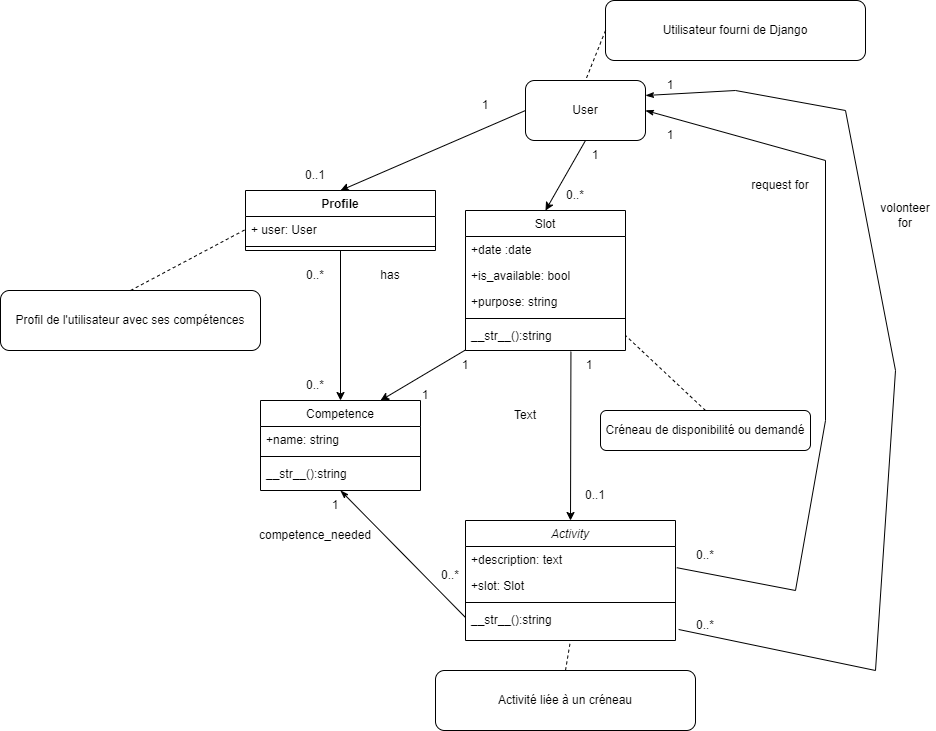

The diagram above was exported from draw.io. Its source (the exported page's mxGraphModel, read from the mxfile embedded in the PNG):
<mxGraphModel dx="1691" dy="1752" grid="1" gridSize="10" guides="1" tooltips="1" connect="1" arrows="1" fold="1" page="1" pageScale="1" pageWidth="827" pageHeight="1169" math="0" shadow="0">
  <root>
    <mxCell id="WIyWlLk6GJQsqaUBKTNV-0" />
    <mxCell id="WIyWlLk6GJQsqaUBKTNV-1" parent="WIyWlLk6GJQsqaUBKTNV-0" />
    <mxCell id="zkfFHV4jXpPFQw0GAbJ--0" value="Activity" style="swimlane;fontStyle=2;align=center;verticalAlign=top;childLayout=stackLayout;horizontal=1;startSize=26;horizontalStack=0;resizeParent=1;resizeLast=0;collapsible=1;marginBottom=0;rounded=0;shadow=0;strokeWidth=1;" parent="WIyWlLk6GJQsqaUBKTNV-1" vertex="1">
      <mxGeometry x="320" y="450" width="210" height="120" as="geometry">
        <mxRectangle x="230" y="140" width="160" height="26" as="alternateBounds" />
      </mxGeometry>
    </mxCell>
    <mxCell id="zkfFHV4jXpPFQw0GAbJ--1" value="+description: text" style="text;align=left;verticalAlign=top;spacingLeft=4;spacingRight=4;overflow=hidden;rotatable=0;points=[[0,0.5],[1,0.5]];portConstraint=eastwest;" parent="zkfFHV4jXpPFQw0GAbJ--0" vertex="1">
      <mxGeometry y="26" width="210" height="26" as="geometry" />
    </mxCell>
    <mxCell id="7UwG5cUXumAoM8FpV7qd-9" value="+slot: Slot" style="text;align=left;verticalAlign=top;spacingLeft=4;spacingRight=4;overflow=hidden;rotatable=0;points=[[0,0.5],[1,0.5]];portConstraint=eastwest;rounded=0;shadow=0;html=0;" parent="zkfFHV4jXpPFQw0GAbJ--0" vertex="1">
      <mxGeometry y="52" width="210" height="26" as="geometry" />
    </mxCell>
    <mxCell id="zkfFHV4jXpPFQw0GAbJ--4" value="" style="line;html=1;strokeWidth=1;align=left;verticalAlign=middle;spacingTop=-1;spacingLeft=3;spacingRight=3;rotatable=0;labelPosition=right;points=[];portConstraint=eastwest;" parent="zkfFHV4jXpPFQw0GAbJ--0" vertex="1">
      <mxGeometry y="78" width="210" height="8" as="geometry" />
    </mxCell>
    <mxCell id="zkfFHV4jXpPFQw0GAbJ--5" value="__str__():string" style="text;align=left;verticalAlign=top;spacingLeft=4;spacingRight=4;overflow=hidden;rotatable=0;points=[[0,0.5],[1,0.5]];portConstraint=eastwest;" parent="zkfFHV4jXpPFQw0GAbJ--0" vertex="1">
      <mxGeometry y="86" width="210" height="22" as="geometry" />
    </mxCell>
    <mxCell id="zkfFHV4jXpPFQw0GAbJ--17" value="Slot" style="swimlane;fontStyle=0;align=center;verticalAlign=top;childLayout=stackLayout;horizontal=1;startSize=26;horizontalStack=0;resizeParent=1;resizeLast=0;collapsible=1;marginBottom=0;rounded=0;shadow=0;strokeWidth=1;" parent="WIyWlLk6GJQsqaUBKTNV-1" vertex="1">
      <mxGeometry x="320" y="140" width="160" height="140" as="geometry">
        <mxRectangle x="550" y="140" width="160" height="26" as="alternateBounds" />
      </mxGeometry>
    </mxCell>
    <mxCell id="zkfFHV4jXpPFQw0GAbJ--20" value="+date :date" style="text;align=left;verticalAlign=top;spacingLeft=4;spacingRight=4;overflow=hidden;rotatable=0;points=[[0,0.5],[1,0.5]];portConstraint=eastwest;rounded=0;shadow=0;html=0;" parent="zkfFHV4jXpPFQw0GAbJ--17" vertex="1">
      <mxGeometry y="26" width="160" height="26" as="geometry" />
    </mxCell>
    <mxCell id="zkfFHV4jXpPFQw0GAbJ--21" value="+is_available: bool" style="text;align=left;verticalAlign=top;spacingLeft=4;spacingRight=4;overflow=hidden;rotatable=0;points=[[0,0.5],[1,0.5]];portConstraint=eastwest;rounded=0;shadow=0;html=0;" parent="zkfFHV4jXpPFQw0GAbJ--17" vertex="1">
      <mxGeometry y="52" width="160" height="26" as="geometry" />
    </mxCell>
    <mxCell id="zkfFHV4jXpPFQw0GAbJ--22" value="+purpose: string" style="text;align=left;verticalAlign=top;spacingLeft=4;spacingRight=4;overflow=hidden;rotatable=0;points=[[0,0.5],[1,0.5]];portConstraint=eastwest;rounded=0;shadow=0;html=0;" parent="zkfFHV4jXpPFQw0GAbJ--17" vertex="1">
      <mxGeometry y="78" width="160" height="26" as="geometry" />
    </mxCell>
    <mxCell id="zkfFHV4jXpPFQw0GAbJ--23" value="" style="line;html=1;strokeWidth=1;align=left;verticalAlign=middle;spacingTop=-1;spacingLeft=3;spacingRight=3;rotatable=0;labelPosition=right;points=[];portConstraint=eastwest;" parent="zkfFHV4jXpPFQw0GAbJ--17" vertex="1">
      <mxGeometry y="104" width="160" height="8" as="geometry" />
    </mxCell>
    <mxCell id="zkfFHV4jXpPFQw0GAbJ--24" value="__str__():string" style="text;align=left;verticalAlign=top;spacingLeft=4;spacingRight=4;overflow=hidden;rotatable=0;points=[[0,0.5],[1,0.5]];portConstraint=eastwest;" parent="zkfFHV4jXpPFQw0GAbJ--17" vertex="1">
      <mxGeometry y="112" width="160" height="26" as="geometry" />
    </mxCell>
    <mxCell id="t0aOtE2mSYOs3mHZkrBC-4" value="Profile" style="swimlane;fontStyle=1;align=center;verticalAlign=top;childLayout=stackLayout;horizontal=1;startSize=26;horizontalStack=0;resizeParent=1;resizeParentMax=0;resizeLast=0;collapsible=1;marginBottom=0;whiteSpace=wrap;html=1;" parent="WIyWlLk6GJQsqaUBKTNV-1" vertex="1">
      <mxGeometry x="100" y="120" width="190" height="60" as="geometry" />
    </mxCell>
    <mxCell id="t0aOtE2mSYOs3mHZkrBC-5" value="+ user: User" style="text;strokeColor=none;fillColor=none;align=left;verticalAlign=top;spacingLeft=4;spacingRight=4;overflow=hidden;rotatable=0;points=[[0,0.5],[1,0.5]];portConstraint=eastwest;whiteSpace=wrap;html=1;" parent="t0aOtE2mSYOs3mHZkrBC-4" vertex="1">
      <mxGeometry y="26" width="190" height="26" as="geometry" />
    </mxCell>
    <mxCell id="t0aOtE2mSYOs3mHZkrBC-6" value="" style="line;strokeWidth=1;fillColor=none;align=left;verticalAlign=middle;spacingTop=-1;spacingLeft=3;spacingRight=3;rotatable=0;labelPosition=right;points=[];portConstraint=eastwest;strokeColor=inherit;" parent="t0aOtE2mSYOs3mHZkrBC-4" vertex="1">
      <mxGeometry y="52" width="190" height="8" as="geometry" />
    </mxCell>
    <mxCell id="7UwG5cUXumAoM8FpV7qd-0" value="User" style="rounded=1;whiteSpace=wrap;html=1;" parent="WIyWlLk6GJQsqaUBKTNV-1" vertex="1">
      <mxGeometry x="380" y="10" width="120" height="60" as="geometry" />
    </mxCell>
    <mxCell id="7UwG5cUXumAoM8FpV7qd-3" value="Competence" style="swimlane;fontStyle=0;align=center;verticalAlign=top;childLayout=stackLayout;horizontal=1;startSize=26;horizontalStack=0;resizeParent=1;resizeLast=0;collapsible=1;marginBottom=0;rounded=0;shadow=0;strokeWidth=1;" parent="WIyWlLk6GJQsqaUBKTNV-1" vertex="1">
      <mxGeometry x="115" y="330" width="160" height="90" as="geometry">
        <mxRectangle x="550" y="140" width="160" height="26" as="alternateBounds" />
      </mxGeometry>
    </mxCell>
    <mxCell id="7UwG5cUXumAoM8FpV7qd-4" value="+name: string" style="text;align=left;verticalAlign=top;spacingLeft=4;spacingRight=4;overflow=hidden;rotatable=0;points=[[0,0.5],[1,0.5]];portConstraint=eastwest;rounded=0;shadow=0;html=0;" parent="7UwG5cUXumAoM8FpV7qd-3" vertex="1">
      <mxGeometry y="26" width="160" height="26" as="geometry" />
    </mxCell>
    <mxCell id="7UwG5cUXumAoM8FpV7qd-7" value="" style="line;html=1;strokeWidth=1;align=left;verticalAlign=middle;spacingTop=-1;spacingLeft=3;spacingRight=3;rotatable=0;labelPosition=right;points=[];portConstraint=eastwest;" parent="7UwG5cUXumAoM8FpV7qd-3" vertex="1">
      <mxGeometry y="52" width="160" height="8" as="geometry" />
    </mxCell>
    <mxCell id="7UwG5cUXumAoM8FpV7qd-8" value="__str__():string" style="text;align=left;verticalAlign=top;spacingLeft=4;spacingRight=4;overflow=hidden;rotatable=0;points=[[0,0.5],[1,0.5]];portConstraint=eastwest;" parent="7UwG5cUXumAoM8FpV7qd-3" vertex="1">
      <mxGeometry y="60" width="160" height="26" as="geometry" />
    </mxCell>
    <mxCell id="7UwG5cUXumAoM8FpV7qd-10" value="" style="endArrow=classic;html=1;rounded=0;exitX=0;exitY=0.5;exitDx=0;exitDy=0;entryX=0.5;entryY=0;entryDx=0;entryDy=0;" parent="WIyWlLk6GJQsqaUBKTNV-1" source="7UwG5cUXumAoM8FpV7qd-0" target="t0aOtE2mSYOs3mHZkrBC-4" edge="1">
      <mxGeometry width="50" height="50" relative="1" as="geometry">
        <mxPoint x="310" y="200" as="sourcePoint" />
        <mxPoint x="360" y="150" as="targetPoint" />
      </mxGeometry>
    </mxCell>
    <mxCell id="7UwG5cUXumAoM8FpV7qd-11" value="" style="endArrow=classic;html=1;rounded=0;exitX=0.5;exitY=1;exitDx=0;exitDy=0;entryX=0.5;entryY=0;entryDx=0;entryDy=0;" parent="WIyWlLk6GJQsqaUBKTNV-1" source="7UwG5cUXumAoM8FpV7qd-0" target="zkfFHV4jXpPFQw0GAbJ--17" edge="1">
      <mxGeometry width="50" height="50" relative="1" as="geometry">
        <mxPoint x="390" y="50" as="sourcePoint" />
        <mxPoint x="205" y="130" as="targetPoint" />
      </mxGeometry>
    </mxCell>
    <mxCell id="7UwG5cUXumAoM8FpV7qd-12" value="" style="endArrow=none;html=1;rounded=0;exitX=1;exitY=0.25;exitDx=0;exitDy=0;entryX=1.015;entryY=1.045;entryDx=0;entryDy=0;entryPerimeter=0;startArrow=classicThin;startFill=1;endFill=0;" parent="WIyWlLk6GJQsqaUBKTNV-1" source="7UwG5cUXumAoM8FpV7qd-0" target="zkfFHV4jXpPFQw0GAbJ--5" edge="1">
      <mxGeometry width="50" height="50" relative="1" as="geometry">
        <mxPoint x="260" y="320" as="sourcePoint" />
        <mxPoint x="310" y="270" as="targetPoint" />
        <Array as="points">
          <mxPoint x="590" y="20" />
          <mxPoint x="700" y="40" />
          <mxPoint x="750" y="300" />
          <mxPoint x="730" y="600" />
        </Array>
      </mxGeometry>
    </mxCell>
    <mxCell id="7UwG5cUXumAoM8FpV7qd-14" value="" style="endArrow=classic;html=1;rounded=0;exitX=0.5;exitY=1;exitDx=0;exitDy=0;entryX=0.5;entryY=0;entryDx=0;entryDy=0;" parent="WIyWlLk6GJQsqaUBKTNV-1" source="t0aOtE2mSYOs3mHZkrBC-4" target="7UwG5cUXumAoM8FpV7qd-3" edge="1">
      <mxGeometry width="50" height="50" relative="1" as="geometry">
        <mxPoint x="195.94999999999982" y="208.99" as="sourcePoint" />
        <mxPoint x="205" y="130" as="targetPoint" />
      </mxGeometry>
    </mxCell>
    <mxCell id="7UwG5cUXumAoM8FpV7qd-15" value="" style="endArrow=classic;html=1;rounded=0;exitX=0.002;exitY=1.049;exitDx=0;exitDy=0;entryX=0.75;entryY=0;entryDx=0;entryDy=0;exitPerimeter=0;" parent="WIyWlLk6GJQsqaUBKTNV-1" source="zkfFHV4jXpPFQw0GAbJ--24" target="7UwG5cUXumAoM8FpV7qd-3" edge="1">
      <mxGeometry width="50" height="50" relative="1" as="geometry">
        <mxPoint x="206" y="219" as="sourcePoint" />
        <mxPoint x="205" y="340" as="targetPoint" />
      </mxGeometry>
    </mxCell>
    <mxCell id="7UwG5cUXumAoM8FpV7qd-16" value="" style="endArrow=classic;html=1;rounded=0;exitX=0.659;exitY=1.12;exitDx=0;exitDy=0;entryX=0.5;entryY=0;entryDx=0;entryDy=0;exitPerimeter=0;" parent="WIyWlLk6GJQsqaUBKTNV-1" source="zkfFHV4jXpPFQw0GAbJ--24" target="zkfFHV4jXpPFQw0GAbJ--0" edge="1">
      <mxGeometry width="50" height="50" relative="1" as="geometry">
        <mxPoint x="330" y="269" as="sourcePoint" />
        <mxPoint x="245" y="340" as="targetPoint" />
      </mxGeometry>
    </mxCell>
    <mxCell id="7UwG5cUXumAoM8FpV7qd-17" value="" style="endArrow=none;html=1;rounded=0;exitX=0.5;exitY=1;exitDx=0;exitDy=0;entryX=0;entryY=0.5;entryDx=0;entryDy=0;startArrow=classicThin;startFill=1;endFill=0;" parent="WIyWlLk6GJQsqaUBKTNV-1" source="7UwG5cUXumAoM8FpV7qd-3" target="zkfFHV4jXpPFQw0GAbJ--5" edge="1">
      <mxGeometry width="50" height="50" relative="1" as="geometry">
        <mxPoint x="435" y="271" as="sourcePoint" />
        <mxPoint x="435" y="460" as="targetPoint" />
      </mxGeometry>
    </mxCell>
    <mxCell id="7UwG5cUXumAoM8FpV7qd-18" value="1&lt;span style=&quot;color: rgba(0, 0, 0, 0); font-family: monospace; font-size: 0px; text-align: start; text-wrap-mode: nowrap;&quot;&gt;%3CmxGraphModel%3E%3Croot%3E%3CmxCell%20id%3D%220%22%2F%3E%3CmxCell%20id%3D%221%22%20parent%3D%220%22%2F%3E%3CmxCell%20id%3D%222%22%20value%3D%22%22%20style%3D%22endArrow%3Dclassic%3Bhtml%3D1%3Brounded%3D0%3BexitX%3D0.659%3BexitY%3D1.12%3BexitDx%3D0%3BexitDy%3D0%3BentryX%3D0.5%3BentryY%3D0%3BentryDx%3D0%3BentryDy%3D0%3BexitPerimeter%3D0%3B%22%20edge%3D%221%22%20parent%3D%221%22%3E%3CmxGeometry%20width%3D%2250%22%20height%3D%2250%22%20relative%3D%221%22%20as%3D%22geometry%22%3E%3CmxPoint%20x%3D%22425%22%20y%3D%22261%22%20as%3D%22sourcePoint%22%2F%3E%3CmxPoint%20x%3D%22425%22%20y%3D%22450%22%20as%3D%22targetPoint%22%2F%3E%3C%2FmxGeometry%3E%3C%2FmxCell%3E%3C%2Froot%3E%3C%2FmxGraphModel%3E&lt;/span&gt;" style="text;html=1;align=center;verticalAlign=middle;whiteSpace=wrap;rounded=0;" parent="WIyWlLk6GJQsqaUBKTNV-1" vertex="1">
      <mxGeometry x="310" y="20" width="60" height="30" as="geometry" />
    </mxCell>
    <mxCell id="7UwG5cUXumAoM8FpV7qd-19" value="1&lt;span style=&quot;color: rgba(0, 0, 0, 0); font-family: monospace; font-size: 0px; text-align: start; text-wrap-mode: nowrap;&quot;&gt;%3CmxGraphModel%3E%3Croot%3E%3CmxCell%20id%3D%220%22%2F%3E%3CmxCell%20id%3D%221%22%20parent%3D%220%22%2F%3E%3CmxCell%20id%3D%222%22%20value%3D%22%22%20style%3D%22endArrow%3Dclassic%3Bhtml%3D1%3Brounded%3D0%3BexitX%3D0.659%3BexitY%3D1.12%3BexitDx%3D0%3BexitDy%3D0%3BentryX%3D0.5%3BentryY%3D0%3BentryDx%3D0%3BentryDy%3D0%3BexitPerimeter%3D0%3B%22%20edge%3D%221%22%20parent%3D%221%22%3E%3CmxGeometry%20width%3D%2250%22%20height%3D%2250%22%20relative%3D%221%22%20as%3D%22geometry%22%3E%3CmxPoint%20x%3D%22425%22%20y%3D%22261%22%20as%3D%22sourcePoint%22%2F%3E%3CmxPoint%20x%3D%22425%22%20y%3D%22450%22%20as%3D%22targetPoint%22%2F%3E%3C%2FmxGeometry%3E%3C%2FmxCell%3E%3C%2Froot%3E%3C%2FmxGraphModel%3E&lt;/span&gt;" style="text;html=1;align=center;verticalAlign=middle;whiteSpace=wrap;rounded=0;" parent="WIyWlLk6GJQsqaUBKTNV-1" vertex="1">
      <mxGeometry x="420" y="70" width="60" height="30" as="geometry" />
    </mxCell>
    <mxCell id="7UwG5cUXumAoM8FpV7qd-20" value="1&lt;span style=&quot;color: rgba(0, 0, 0, 0); font-family: monospace; font-size: 0px; text-align: start; text-wrap-mode: nowrap;&quot;&gt;%3CmxGraphModel%3E%3Croot%3E%3CmxCell%20id%3D%220%22%2F%3E%3CmxCell%20id%3D%221%22%20parent%3D%220%22%2F%3E%3CmxCell%20id%3D%222%22%20value%3D%22%22%20style%3D%22endArrow%3Dclassic%3Bhtml%3D1%3Brounded%3D0%3BexitX%3D0.659%3BexitY%3D1.12%3BexitDx%3D0%3BexitDy%3D0%3BentryX%3D0.5%3BentryY%3D0%3BentryDx%3D0%3BentryDy%3D0%3BexitPerimeter%3D0%3B%22%20edge%3D%221%22%20parent%3D%221%22%3E%3CmxGeometry%20width%3D%2250%22%20height%3D%2250%22%20relative%3D%221%22%20as%3D%22geometry%22%3E%3CmxPoint%20x%3D%22425%22%20y%3D%22261%22%20as%3D%22sourcePoint%22%2F%3E%3CmxPoint%20x%3D%22425%22%20y%3D%22450%22%20as%3D%22targetPoint%22%2F%3E%3C%2FmxGeometry%3E%3C%2FmxCell%3E%3C%2Froot%3E%3C%2FmxGraphModel%3E&lt;/span&gt;" style="text;html=1;align=center;verticalAlign=middle;whiteSpace=wrap;rounded=0;" parent="WIyWlLk6GJQsqaUBKTNV-1" vertex="1">
      <mxGeometry x="495" width="60" height="30" as="geometry" />
    </mxCell>
    <mxCell id="7UwG5cUXumAoM8FpV7qd-21" value="0..*" style="text;html=1;align=center;verticalAlign=middle;whiteSpace=wrap;rounded=0;" parent="WIyWlLk6GJQsqaUBKTNV-1" vertex="1">
      <mxGeometry x="400" y="110" width="60" height="30" as="geometry" />
    </mxCell>
    <mxCell id="7UwG5cUXumAoM8FpV7qd-22" value="0..1&lt;span style=&quot;color: rgba(0, 0, 0, 0); font-family: monospace; font-size: 0px; text-align: start; text-wrap-mode: nowrap;&quot;&gt;%3CmxGraphModel%3E%3Croot%3E%3CmxCell%20id%3D%220%22%2F%3E%3CmxCell%20id%3D%221%22%20parent%3D%220%22%2F%3E%3CmxCell%20id%3D%222%22%20value%3D%220..*%22%20style%3D%22text%3Bhtml%3D1%3Balign%3Dcenter%3BverticalAlign%3Dmiddle%3BwhiteSpace%3Dwrap%3Brounded%3D0%3B%22%20vertex%3D%221%22%20parent%3D%221%22%3E%3CmxGeometry%20x%3D%22400%22%20y%3D%22110%22%20width%3D%2260%22%20height%3D%2230%22%20as%3D%22geometry%22%2F%3E%3C%2FmxCell%3E%3C%2Froot%3E%3C%2FmxGraphModel%3E&lt;/span&gt;" style="text;html=1;align=center;verticalAlign=middle;whiteSpace=wrap;rounded=0;" parent="WIyWlLk6GJQsqaUBKTNV-1" vertex="1">
      <mxGeometry x="140" y="90" width="60" height="30" as="geometry" />
    </mxCell>
    <mxCell id="7UwG5cUXumAoM8FpV7qd-23" value="0..*" style="text;html=1;align=center;verticalAlign=middle;whiteSpace=wrap;rounded=0;" parent="WIyWlLk6GJQsqaUBKTNV-1" vertex="1">
      <mxGeometry x="140" y="190" width="60" height="30" as="geometry" />
    </mxCell>
    <mxCell id="7UwG5cUXumAoM8FpV7qd-24" value="0..*" style="text;html=1;align=center;verticalAlign=middle;whiteSpace=wrap;rounded=0;" parent="WIyWlLk6GJQsqaUBKTNV-1" vertex="1">
      <mxGeometry x="140" y="300" width="60" height="30" as="geometry" />
    </mxCell>
    <mxCell id="7UwG5cUXumAoM8FpV7qd-25" value="1" style="text;html=1;align=center;verticalAlign=middle;whiteSpace=wrap;rounded=0;" parent="WIyWlLk6GJQsqaUBKTNV-1" vertex="1">
      <mxGeometry x="250" y="310" width="60" height="30" as="geometry" />
    </mxCell>
    <mxCell id="7UwG5cUXumAoM8FpV7qd-27" value="1" style="text;html=1;align=center;verticalAlign=middle;whiteSpace=wrap;rounded=0;" parent="WIyWlLk6GJQsqaUBKTNV-1" vertex="1">
      <mxGeometry x="290" y="280" width="60" height="30" as="geometry" />
    </mxCell>
    <mxCell id="7UwG5cUXumAoM8FpV7qd-28" value="1" style="text;html=1;align=center;verticalAlign=middle;whiteSpace=wrap;rounded=0;" parent="WIyWlLk6GJQsqaUBKTNV-1" vertex="1">
      <mxGeometry x="414" y="280" width="60" height="30" as="geometry" />
    </mxCell>
    <mxCell id="7UwG5cUXumAoM8FpV7qd-29" value="0..1" style="text;html=1;align=center;verticalAlign=middle;whiteSpace=wrap;rounded=0;" parent="WIyWlLk6GJQsqaUBKTNV-1" vertex="1">
      <mxGeometry x="420" y="410" width="60" height="30" as="geometry" />
    </mxCell>
    <mxCell id="7UwG5cUXumAoM8FpV7qd-30" value="1" style="text;html=1;align=center;verticalAlign=middle;whiteSpace=wrap;rounded=0;" parent="WIyWlLk6GJQsqaUBKTNV-1" vertex="1">
      <mxGeometry x="160" y="420" width="60" height="30" as="geometry" />
    </mxCell>
    <mxCell id="7UwG5cUXumAoM8FpV7qd-31" value="0..*" style="text;html=1;align=center;verticalAlign=middle;whiteSpace=wrap;rounded=0;" parent="WIyWlLk6GJQsqaUBKTNV-1" vertex="1">
      <mxGeometry x="275" y="490" width="60" height="30" as="geometry" />
    </mxCell>
    <mxCell id="7UwG5cUXumAoM8FpV7qd-32" value="0..*" style="text;html=1;align=center;verticalAlign=middle;whiteSpace=wrap;rounded=0;" parent="WIyWlLk6GJQsqaUBKTNV-1" vertex="1">
      <mxGeometry x="530" y="470" width="60" height="30" as="geometry" />
    </mxCell>
    <mxCell id="7UwG5cUXumAoM8FpV7qd-33" value="Profil de l'utilisateur avec ses compétences" style="rounded=1;whiteSpace=wrap;html=1;" parent="WIyWlLk6GJQsqaUBKTNV-1" vertex="1">
      <mxGeometry x="-145" y="220" width="260" height="60" as="geometry" />
    </mxCell>
    <mxCell id="7UwG5cUXumAoM8FpV7qd-34" value="Créneau de disponibilité ou demandé" style="rounded=1;whiteSpace=wrap;html=1;" parent="WIyWlLk6GJQsqaUBKTNV-1" vertex="1">
      <mxGeometry x="455" y="340" width="210" height="40" as="geometry" />
    </mxCell>
    <mxCell id="7UwG5cUXumAoM8FpV7qd-35" value="Utilisateur fourni de Django" style="rounded=1;whiteSpace=wrap;html=1;" parent="WIyWlLk6GJQsqaUBKTNV-1" vertex="1">
      <mxGeometry x="460" y="-70" width="260" height="60" as="geometry" />
    </mxCell>
    <mxCell id="7UwG5cUXumAoM8FpV7qd-36" value="" style="endArrow=none;dashed=1;html=1;rounded=0;exitX=0.5;exitY=0;exitDx=0;exitDy=0;entryX=0;entryY=0.5;entryDx=0;entryDy=0;" parent="WIyWlLk6GJQsqaUBKTNV-1" source="7UwG5cUXumAoM8FpV7qd-33" target="t0aOtE2mSYOs3mHZkrBC-5" edge="1">
      <mxGeometry width="50" height="50" relative="1" as="geometry">
        <mxPoint x="430" y="330" as="sourcePoint" />
        <mxPoint x="99.42999999999984" y="204.70000000000005" as="targetPoint" />
      </mxGeometry>
    </mxCell>
    <mxCell id="7UwG5cUXumAoM8FpV7qd-37" value="" style="endArrow=none;dashed=1;html=1;rounded=0;exitX=0.5;exitY=0;exitDx=0;exitDy=0;entryX=1;entryY=0.5;entryDx=0;entryDy=0;" parent="WIyWlLk6GJQsqaUBKTNV-1" source="7UwG5cUXumAoM8FpV7qd-34" target="zkfFHV4jXpPFQw0GAbJ--24" edge="1">
      <mxGeometry width="50" height="50" relative="1" as="geometry">
        <mxPoint x="-120" y="262" as="sourcePoint" />
        <mxPoint x="109" y="215" as="targetPoint" />
      </mxGeometry>
    </mxCell>
    <mxCell id="7UwG5cUXumAoM8FpV7qd-38" value="" style="endArrow=none;dashed=1;html=1;rounded=0;exitX=0;exitY=0.5;exitDx=0;exitDy=0;entryX=0.5;entryY=0;entryDx=0;entryDy=0;" parent="WIyWlLk6GJQsqaUBKTNV-1" source="7UwG5cUXumAoM8FpV7qd-35" target="7UwG5cUXumAoM8FpV7qd-0" edge="1">
      <mxGeometry width="50" height="50" relative="1" as="geometry">
        <mxPoint x="570" y="350" as="sourcePoint" />
        <mxPoint x="490" y="275" as="targetPoint" />
      </mxGeometry>
    </mxCell>
    <mxCell id="7UwG5cUXumAoM8FpV7qd-39" value="Activité liée à un créneau" style="rounded=1;whiteSpace=wrap;html=1;" parent="WIyWlLk6GJQsqaUBKTNV-1" vertex="1">
      <mxGeometry x="290" y="600" width="260" height="60" as="geometry" />
    </mxCell>
    <mxCell id="7UwG5cUXumAoM8FpV7qd-40" value="" style="endArrow=none;dashed=1;html=1;rounded=0;exitX=0.5;exitY=0;exitDx=0;exitDy=0;entryX=0.5;entryY=1;entryDx=0;entryDy=0;" parent="WIyWlLk6GJQsqaUBKTNV-1" source="7UwG5cUXumAoM8FpV7qd-39" target="zkfFHV4jXpPFQw0GAbJ--0" edge="1">
      <mxGeometry width="50" height="50" relative="1" as="geometry">
        <mxPoint x="-120" y="262" as="sourcePoint" />
        <mxPoint x="109" y="215" as="targetPoint" />
      </mxGeometry>
    </mxCell>
    <mxCell id="0" value="Text" style="text;html=1;strokeColor=none;fillColor=none;align=center;verticalAlign=middle;whiteSpace=wrap;rounded=0;" parent="WIyWlLk6GJQsqaUBKTNV-1" vertex="1">
      <mxGeometry x="350" y="330" width="60" height="30" as="geometry" />
    </mxCell>
    <mxCell id="1" value="request for" style="text;html=1;strokeColor=none;fillColor=none;align=center;verticalAlign=middle;whiteSpace=wrap;rounded=0;" parent="WIyWlLk6GJQsqaUBKTNV-1" vertex="1">
      <mxGeometry x="605" y="100" width="60" height="30" as="geometry" />
    </mxCell>
    <mxCell id="2" value="" style="endArrow=none;html=1;rounded=0;exitX=1;exitY=0.5;exitDx=0;exitDy=0;entryX=1.006;entryY=-0.185;entryDx=0;entryDy=0;entryPerimeter=0;endFill=0;startArrow=classicThin;startFill=1;" parent="WIyWlLk6GJQsqaUBKTNV-1" source="7UwG5cUXumAoM8FpV7qd-0" edge="1">
      <mxGeometry width="50" height="50" relative="1" as="geometry">
        <mxPoint x="500" y="90" as="sourcePoint" />
        <mxPoint x="531.2600000000002" y="497.19000000000005" as="targetPoint" />
        <Array as="points">
          <mxPoint x="680" y="90" />
          <mxPoint x="680" y="350" />
          <mxPoint x="650" y="520" />
        </Array>
      </mxGeometry>
    </mxCell>
    <mxCell id="3" value="volonteer for" style="text;html=1;strokeColor=none;fillColor=none;align=center;verticalAlign=middle;whiteSpace=wrap;rounded=0;" parent="WIyWlLk6GJQsqaUBKTNV-1" vertex="1">
      <mxGeometry x="730" y="130" width="60" height="30" as="geometry" />
    </mxCell>
    <mxCell id="4" value="1&lt;span style=&quot;color: rgba(0, 0, 0, 0); font-family: monospace; font-size: 0px; text-align: start; text-wrap-mode: nowrap;&quot;&gt;%3CmxGraphModel%3E%3Croot%3E%3CmxCell%20id%3D%220%22%2F%3E%3CmxCell%20id%3D%221%22%20parent%3D%220%22%2F%3E%3CmxCell%20id%3D%222%22%20value%3D%22%22%20style%3D%22endArrow%3Dclassic%3Bhtml%3D1%3Brounded%3D0%3BexitX%3D0.659%3BexitY%3D1.12%3BexitDx%3D0%3BexitDy%3D0%3BentryX%3D0.5%3BentryY%3D0%3BentryDx%3D0%3BentryDy%3D0%3BexitPerimeter%3D0%3B%22%20edge%3D%221%22%20parent%3D%221%22%3E%3CmxGeometry%20width%3D%2250%22%20height%3D%2250%22%20relative%3D%221%22%20as%3D%22geometry%22%3E%3CmxPoint%20x%3D%22425%22%20y%3D%22261%22%20as%3D%22sourcePoint%22%2F%3E%3CmxPoint%20x%3D%22425%22%20y%3D%22450%22%20as%3D%22targetPoint%22%2F%3E%3C%2FmxGeometry%3E%3C%2FmxCell%3E%3C%2Froot%3E%3C%2FmxGraphModel%3E&lt;/span&gt;" style="text;html=1;align=center;verticalAlign=middle;whiteSpace=wrap;rounded=0;" parent="WIyWlLk6GJQsqaUBKTNV-1" vertex="1">
      <mxGeometry x="495" y="50" width="60" height="30" as="geometry" />
    </mxCell>
    <mxCell id="5" value="0..*" style="text;html=1;align=center;verticalAlign=middle;whiteSpace=wrap;rounded=0;" parent="WIyWlLk6GJQsqaUBKTNV-1" vertex="1">
      <mxGeometry x="530" y="540" width="60" height="30" as="geometry" />
    </mxCell>
    <mxCell id="6" value="competence_needed" style="text;html=1;strokeColor=none;fillColor=none;align=center;verticalAlign=middle;whiteSpace=wrap;rounded=0;" vertex="1" parent="WIyWlLk6GJQsqaUBKTNV-1">
      <mxGeometry x="140" y="450" width="60" height="30" as="geometry" />
    </mxCell>
    <mxCell id="7" value="has" style="text;html=1;strokeColor=none;fillColor=none;align=center;verticalAlign=middle;whiteSpace=wrap;rounded=0;" vertex="1" parent="WIyWlLk6GJQsqaUBKTNV-1">
      <mxGeometry x="215" y="190" width="60" height="30" as="geometry" />
    </mxCell>
  </root>
</mxGraphModel>